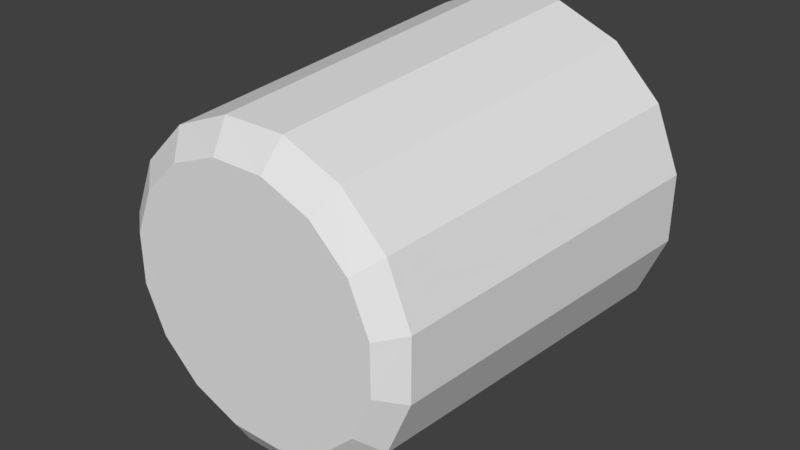 # Source: BeakerFluid.blend  (saved by Blender 3.1.7; exported with 4.5.12 LTS)
import bpy
from mathutils import Matrix  # noqa: F401  (used for matrix-valued properties, if any)

bpy.ops.wm.read_factory_settings(use_empty=True)
scene = bpy.context.scene
scene.name = 'Scene'

# ---- collections
col_collection_1 = bpy.data.collections.new('Collection 1'); scene.collection.children.link(col_collection_1)

# ---- world
world_world = bpy.data.worlds.new('World'); scene.world = world_world
world_world.color = (0.05088, 0.05088, 0.05088)
world_world.use_sun_shadow = False
world_world.sun_shadow_jitter_overblur = 0.0
world_world.cycles.sampling_method = 'MANUAL'

# ---- meshes
me_cylinder_001 = bpy.data.meshes.new('Cylinder.001')
me_cylinder_001.from_pydata([(0.1397, -0.9133, -0.7184), (0.4039, -0.9134, -0.6102), (-0.1397, -0.9133, 0.7184), (-0.4039, -0.9134, 0.6102), (0.6066, -0.9135, -0.4091), (-0.6066, -0.9135, 0.4091), (0.717, -0.9136, -0.1459), (-0.717, -0.9135, 0.1459), (0.7182, -0.9135, 0.1396), (-0.7183, -0.9135, -0.1396), (0.6102, -0.9134, 0.4038), (-0.6102, -0.9134, -0.4038), (0.4092, -0.9133, 0.6067), (-0.4092, -0.9133, -0.6067), (0.1459, -0.9133, 0.7171), (-0.1459, -0.9132, -0.7171), (0.1233, -1.001, -0.5856), (-0.1185, -1.001, -0.5827), (0.3463, -1.001, -0.4994), (0.5165, -1.001, -0.3372), (0.6081, -1.001, -0.1237), (0.6072, -1.001, 0.1086), (0.5139, -1.001, 0.3244), (0.3423, -1.001, 0.4909), (0.1185, -1.001, 0.5827), (-0.1233, -1.001, 0.5856), (-0.3463, -1.001, 0.4994), (-0.5165, -1.001, 0.3372), (-0.6081, -1.001, 0.1237), (-0.6072, -1.001, -0.1086), (-0.5139, -1.001, -0.3244), (-0.3423, -1.001, -0.4909), (0.1497, 0.7968, -0.8167), (-0.1678, 0.7968, 0.8168), (-0.175, 0.7968, -0.8153), (0.4502, 0.7968, -0.6938), (-0.4683, 0.7968, 0.6939), (0.6807, 0.7968, -0.4652), (-0.6989, 0.7968, 0.4653), (0.8063, 0.7968, -0.1658), (-0.8244, 0.7968, 0.1659), (-0.8258, 0.7968, -0.1587), (0.6847, 0.7968, 0.4593), (-0.7029, 0.7968, -0.4592), (0.4562, 0.7968, 0.6898), (-0.4743, 0.7968, -0.6897), (0.1568, 0.7968, 0.8154), (0.8077, 0.7968, 0.1588)], [], [(1, 0, 16, 18), (3, 2, 25, 26), (4, 1, 18, 19), (5, 3, 26, 27), (6, 4, 19, 20), (7, 5, 27, 28), (9, 7, 28, 29), (10, 8, 21, 22), (11, 9, 29, 30), (12, 10, 22, 23), (13, 11, 30, 31), (14, 12, 23, 24), (0, 15, 17, 16), (15, 13, 31, 17), (2, 14, 24, 25), (33, 46, 14, 2), (34, 45, 13, 15), (32, 34, 15, 0), (46, 44, 12, 14), (45, 43, 11, 13), (44, 42, 10, 12), (43, 41, 9, 11), (8, 47, 39, 6), (41, 40, 7, 9), (40, 38, 5, 7), (39, 37, 4, 6), (38, 36, 3, 5), (37, 35, 1, 4), (36, 33, 2, 3), (35, 32, 0, 1), (8, 6, 20, 21), (31, 30, 29, 28, 27, 26, 25, 24, 23, 22, 21, 20, 19, 18, 16, 17), (47, 8, 10, 42), (32, 35, 37, 39, 47, 42, 44, 46, 33, 36, 38, 40, 41, 43, 45, 34)])
me_cylinder_001.use_remesh_preserve_volume = False
me_cylinder_001.use_remesh_preserve_attributes = False
me_cylinder_001.use_mirror_vertex_groups = False
me_cylinder_001.update()

# ---- objects
ob_beaker = bpy.data.objects.new('Beaker', me_cylinder_001)

# ---- transforms, parenting, visibility, modifiers, constraints
ob_beaker.location = (0.0, 0.0, 0.0)
ob_beaker.up_axis = 'Y'
ob_beaker.show_axis = True
ob_beaker.lineart.crease_threshold = 0.0

# ---- collection membership
col_collection_1.objects.link(ob_beaker)

# ---- scene / render settings (as saved in the file)
scene.frame_start = 1; scene.frame_end = 250; scene.frame_set(1)
scene.render.engine = 'BLENDER_EEVEE_NEXT'
scene.render.resolution_percentage = 50
scene.render.dither_intensity = 0.0
scene.cycles.use_denoising = False
scene.cycles.samples = 128
scene.cycles.sampling_pattern = 'TABULATED_SOBOL'
scene.cycles.use_adaptive_sampling = False
scene.cycles.use_light_tree = False
scene.cycles.blur_glossy = 0.0
scene.cycles.sample_clamp_indirect = 0.0
scene.view_settings.view_transform = 'Standard'
bpy.context.view_layer.update()

# ---- added for rendering (the .blend has no active camera and no usable light): camera, sun
cam_auto = bpy.data.cameras.new('AutoCamera')
cam_auto.lens = 50.0
cam_auto.sensor_width = 36.0
cam_auto.clip_end = 1000.0
ob_auto_camera = bpy.data.objects.new('AutoCamera', cam_auto)
scene.collection.objects.link(ob_auto_camera)
ob_auto_camera.location = (2.69927, -3.35211, 2.16671)
ob_auto_camera.rotation_euler = (1.09748, -7.21219e-08, 0.694738)
scene.camera = ob_auto_camera
light_auto_sun = bpy.data.lights.new('AutoSun', 'SUN')
light_auto_sun.energy = 3.0
light_auto_sun.angle = 0.0523599
ob_auto_sun = bpy.data.objects.new('AutoSun', light_auto_sun)
scene.collection.objects.link(ob_auto_sun)
ob_auto_sun.rotation_euler = (0.872665, 0.174533, 0.523599)
bpy.context.view_layer.update()
